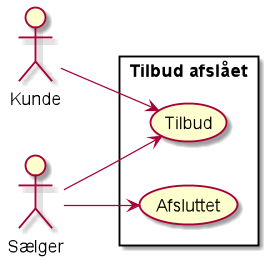

The diagram above was rendered by PlantUML. Its source (embedded in the PNG):
@startuml
left to right direction
actor "Kunde" as Kunde
actor "Sælger" as Sælger

rectangle "Tilbud afslået" {
  usecase "Tilbud" as UC1
  usecase "Afsluttet" as UC2

}
Kunde --> UC1
Sælger --> UC1
Sælger --> UC2

@enduml